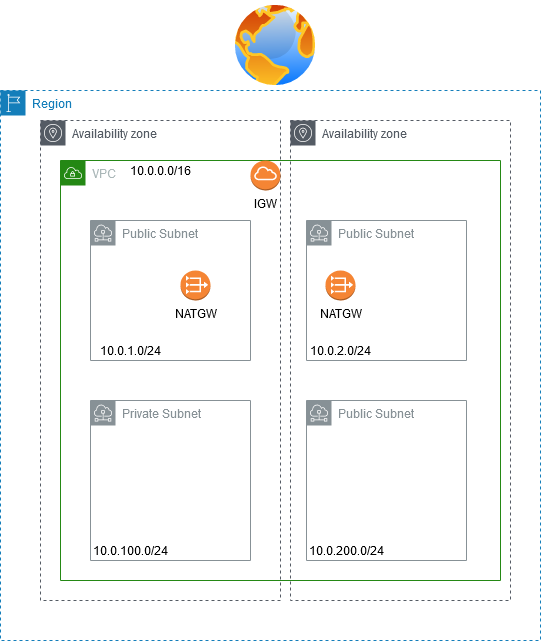

The diagram above was exported from draw.io. Its source (the exported page's mxGraphModel, read from the mxfile embedded in the PNG):
<mxGraphModel dx="1488" dy="887" grid="1" gridSize="10" guides="1" tooltips="1" connect="1" arrows="1" fold="1" page="1" pageScale="1" pageWidth="827" pageHeight="1169" math="0" shadow="0">
  <root>
    <mxCell id="vlPHOEM40Pb-AfTPjTxB-0" />
    <mxCell id="vlPHOEM40Pb-AfTPjTxB-1" parent="vlPHOEM40Pb-AfTPjTxB-0" />
    <mxCell id="JJaIcLky_swteGOu_aKM-0" value="Region" style="points=[[0,0],[0.25,0],[0.5,0],[0.75,0],[1,0],[1,0.25],[1,0.5],[1,0.75],[1,1],[0.75,1],[0.5,1],[0.25,1],[0,1],[0,0.75],[0,0.5],[0,0.25]];outlineConnect=0;gradientColor=none;html=1;whiteSpace=wrap;fontSize=12;fontStyle=0;shape=mxgraph.aws4.group;grIcon=mxgraph.aws4.group_region;strokeColor=#147EBA;fillColor=none;verticalAlign=top;align=left;spacingLeft=30;fontColor=#147EBA;dashed=1;" vertex="1" parent="vlPHOEM40Pb-AfTPjTxB-1">
      <mxGeometry x="100" y="90" width="540" height="550" as="geometry" />
    </mxCell>
    <mxCell id="JJaIcLky_swteGOu_aKM-1" value="Availability zone" style="outlineConnect=0;gradientColor=none;html=1;whiteSpace=wrap;fontSize=12;fontStyle=0;shape=mxgraph.aws4.group;grIcon=mxgraph.aws4.group_availability_zone;strokeColor=#545B64;fillColor=none;verticalAlign=top;align=left;spacingLeft=30;fontColor=#545B64;dashed=1;" vertex="1" parent="vlPHOEM40Pb-AfTPjTxB-1">
      <mxGeometry x="140" y="120" width="240" height="480" as="geometry" />
    </mxCell>
    <mxCell id="JJaIcLky_swteGOu_aKM-2" value="Public Subnet" style="outlineConnect=0;gradientColor=none;html=1;whiteSpace=wrap;fontSize=12;fontStyle=0;shape=mxgraph.aws4.group;grIcon=mxgraph.aws4.group_subnet;strokeColor=#879196;fillColor=none;verticalAlign=top;align=left;spacingLeft=30;fontColor=#879196;dashed=0;" vertex="1" parent="vlPHOEM40Pb-AfTPjTxB-1">
      <mxGeometry x="190" y="220" width="160" height="140" as="geometry" />
    </mxCell>
    <mxCell id="JJaIcLky_swteGOu_aKM-3" value="VPC" style="points=[[0,0],[0.25,0],[0.5,0],[0.75,0],[1,0],[1,0.25],[1,0.5],[1,0.75],[1,1],[0.75,1],[0.5,1],[0.25,1],[0,1],[0,0.75],[0,0.5],[0,0.25]];outlineConnect=0;gradientColor=none;html=1;whiteSpace=wrap;fontSize=12;fontStyle=0;shape=mxgraph.aws4.group;grIcon=mxgraph.aws4.group_vpc;strokeColor=#248814;fillColor=none;verticalAlign=top;align=left;spacingLeft=30;fontColor=#AAB7B8;dashed=0;" vertex="1" parent="vlPHOEM40Pb-AfTPjTxB-1">
      <mxGeometry x="160" y="160" width="440" height="420" as="geometry" />
    </mxCell>
    <mxCell id="JJaIcLky_swteGOu_aKM-4" value="10.0.1.0/24" style="text;html=1;strokeColor=none;fillColor=none;align=center;verticalAlign=middle;whiteSpace=wrap;rounded=0;" vertex="1" parent="vlPHOEM40Pb-AfTPjTxB-1">
      <mxGeometry x="190" y="340" width="80" height="20" as="geometry" />
    </mxCell>
    <mxCell id="JJaIcLky_swteGOu_aKM-5" value="Private Subnet" style="outlineConnect=0;gradientColor=none;html=1;whiteSpace=wrap;fontSize=12;fontStyle=0;shape=mxgraph.aws4.group;grIcon=mxgraph.aws4.group_subnet;strokeColor=#879196;fillColor=none;verticalAlign=top;align=left;spacingLeft=30;fontColor=#879196;dashed=0;" vertex="1" parent="vlPHOEM40Pb-AfTPjTxB-1">
      <mxGeometry x="190" y="400" width="160" height="160" as="geometry" />
    </mxCell>
    <mxCell id="JJaIcLky_swteGOu_aKM-6" value="IGW" style="outlineConnect=0;dashed=0;verticalLabelPosition=bottom;verticalAlign=top;align=center;html=1;shape=mxgraph.aws3.internet_gateway;fillColor=#F58534;gradientColor=none;" vertex="1" parent="vlPHOEM40Pb-AfTPjTxB-1">
      <mxGeometry x="350" y="160" width="30" height="30" as="geometry" />
    </mxCell>
    <mxCell id="JJaIcLky_swteGOu_aKM-7" value="" style="aspect=fixed;perimeter=ellipsePerimeter;html=1;align=center;shadow=0;dashed=0;spacingTop=3;image;image=img/lib/active_directory/internet_globe.svg;" vertex="1" parent="vlPHOEM40Pb-AfTPjTxB-1">
      <mxGeometry x="330" width="90" height="90" as="geometry" />
    </mxCell>
    <mxCell id="JJaIcLky_swteGOu_aKM-8" value="NATGW" style="outlineConnect=0;dashed=0;verticalLabelPosition=bottom;verticalAlign=top;align=center;html=1;shape=mxgraph.aws3.vpc_nat_gateway;fillColor=#F58534;gradientColor=none;" vertex="1" parent="vlPHOEM40Pb-AfTPjTxB-1">
      <mxGeometry x="280" y="270" width="30" height="30" as="geometry" />
    </mxCell>
    <mxCell id="JJaIcLky_swteGOu_aKM-11" value="10.0.0.0/16" style="text;html=1;strokeColor=none;fillColor=none;align=center;verticalAlign=middle;whiteSpace=wrap;rounded=0;" vertex="1" parent="vlPHOEM40Pb-AfTPjTxB-1">
      <mxGeometry x="220" y="160" width="80" height="20" as="geometry" />
    </mxCell>
    <mxCell id="JJaIcLky_swteGOu_aKM-13" value="10.0.100.0/24" style="text;html=1;strokeColor=none;fillColor=none;align=center;verticalAlign=middle;whiteSpace=wrap;rounded=0;" vertex="1" parent="vlPHOEM40Pb-AfTPjTxB-1">
      <mxGeometry x="190" y="540" width="80" height="20" as="geometry" />
    </mxCell>
    <mxCell id="JJaIcLky_swteGOu_aKM-14" value="Public Subnet" style="outlineConnect=0;gradientColor=none;html=1;whiteSpace=wrap;fontSize=12;fontStyle=0;shape=mxgraph.aws4.group;grIcon=mxgraph.aws4.group_subnet;strokeColor=#879196;fillColor=none;verticalAlign=top;align=left;spacingLeft=30;fontColor=#879196;dashed=0;" vertex="1" parent="vlPHOEM40Pb-AfTPjTxB-1">
      <mxGeometry x="406" y="220" width="160" height="140" as="geometry" />
    </mxCell>
    <mxCell id="JJaIcLky_swteGOu_aKM-15" value="10.0.2.0/24" style="text;html=1;strokeColor=none;fillColor=none;align=center;verticalAlign=middle;whiteSpace=wrap;rounded=0;" vertex="1" parent="vlPHOEM40Pb-AfTPjTxB-1">
      <mxGeometry x="400" y="340" width="80" height="20" as="geometry" />
    </mxCell>
    <mxCell id="JJaIcLky_swteGOu_aKM-16" value="Public Subnet" style="outlineConnect=0;gradientColor=none;html=1;whiteSpace=wrap;fontSize=12;fontStyle=0;shape=mxgraph.aws4.group;grIcon=mxgraph.aws4.group_subnet;strokeColor=#879196;fillColor=none;verticalAlign=top;align=left;spacingLeft=30;fontColor=#879196;dashed=0;" vertex="1" parent="vlPHOEM40Pb-AfTPjTxB-1">
      <mxGeometry x="406" y="400" width="160" height="160" as="geometry" />
    </mxCell>
    <mxCell id="JJaIcLky_swteGOu_aKM-17" value="10.0.200.0/24" style="text;html=1;strokeColor=none;fillColor=none;align=center;verticalAlign=middle;whiteSpace=wrap;rounded=0;" vertex="1" parent="vlPHOEM40Pb-AfTPjTxB-1">
      <mxGeometry x="406" y="540" width="80" height="20" as="geometry" />
    </mxCell>
    <mxCell id="JJaIcLky_swteGOu_aKM-20" value="Availability zone" style="outlineConnect=0;gradientColor=none;html=1;whiteSpace=wrap;fontSize=12;fontStyle=0;shape=mxgraph.aws4.group;grIcon=mxgraph.aws4.group_availability_zone;strokeColor=#545B64;fillColor=none;verticalAlign=top;align=left;spacingLeft=30;fontColor=#545B64;dashed=1;" vertex="1" parent="vlPHOEM40Pb-AfTPjTxB-1">
      <mxGeometry x="390" y="120" width="220" height="480" as="geometry" />
    </mxCell>
    <mxCell id="JJaIcLky_swteGOu_aKM-21" value="NATGW" style="outlineConnect=0;dashed=0;verticalLabelPosition=bottom;verticalAlign=top;align=center;html=1;shape=mxgraph.aws3.vpc_nat_gateway;fillColor=#F58534;gradientColor=none;" vertex="1" parent="vlPHOEM40Pb-AfTPjTxB-1">
      <mxGeometry x="425" y="270" width="30" height="30" as="geometry" />
    </mxCell>
  </root>
</mxGraphModel>